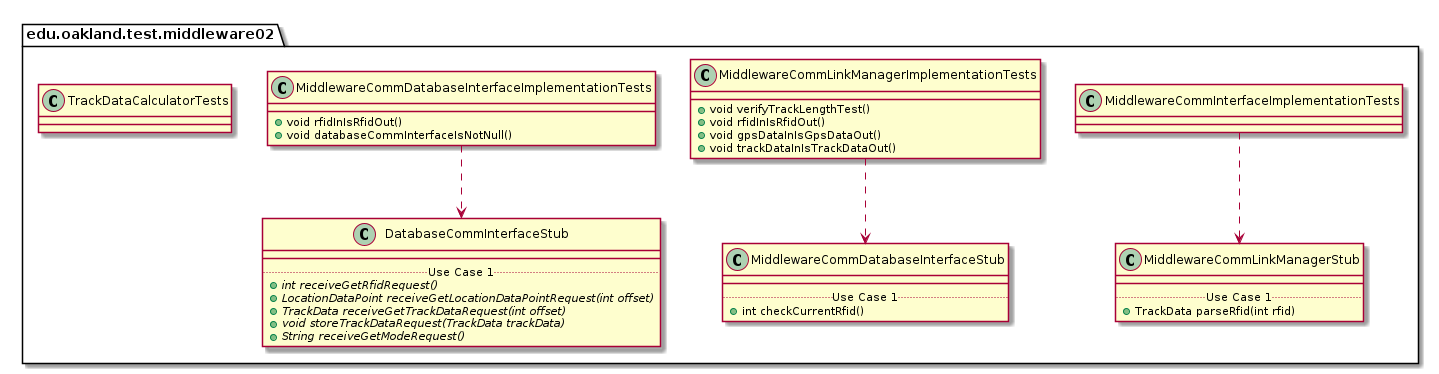

The diagram above was rendered by PlantUML. Its source (embedded in the PNG):
@startuml Middleware02TestPackage_InternalDependencies

package edu.oakland.test.middleware02 {
    
}


package edu.oakland.test.middleware02 {
    class MiddlewareCommInterfaceImplementationTests {

    }
}



package edu.oakland.test.middleware02 {
    class MiddlewareCommLinkManagerStub {
        __
        .. Use Case 1 ..
        + TrackData parseRfid(int rfid)
    }
}

MiddlewareCommInterfaceImplementationTests ..> MiddlewareCommLinkManagerStub

package edu.oakland.test.middleware02 {
    class MiddlewareCommLinkManagerImplementationTests {
      + void verifyTrackLengthTest()
      + void rfidInIsRfidOut()
      + void gpsDataInIsGpsDataOut()
      + void trackDataInIsTrackDataOut()
    }
}



package edu.oakland.test.middleware02 {
    class MiddlewareCommDatabaseInterfaceStub {
        __
        .. Use Case 1 ..
        + int checkCurrentRfid()
    }
}

MiddlewareCommLinkManagerImplementationTests ..> MiddlewareCommDatabaseInterfaceStub

package edu.oakland.test.middleware02 {
    class MiddlewareCommDatabaseInterfaceImplementationTests {
        + void rfidInIsRfidOut()
        + void databaseCommInterfaceIsNotNull()
    }
}



package edu.oakland.test.middleware02 {
    class DatabaseCommInterfaceStub {
        __
        .. Use Case 1 ..
        {abstract} + int receiveGetRfidRequest()
        {abstract} + LocationDataPoint receiveGetLocationDataPointRequest(int offset)
        {abstract} + TrackData receiveGetTrackDataRequest(int offset)
        {abstract} + void storeTrackDataRequest(TrackData trackData)
        {abstract} + String receiveGetModeRequest()
    }
}

MiddlewareCommDatabaseInterfaceImplementationTests ..> DatabaseCommInterfaceStub

package edu.oakland.test.middleware02 {
    class TrackDataCalculatorTests {

    }
}


@enduml